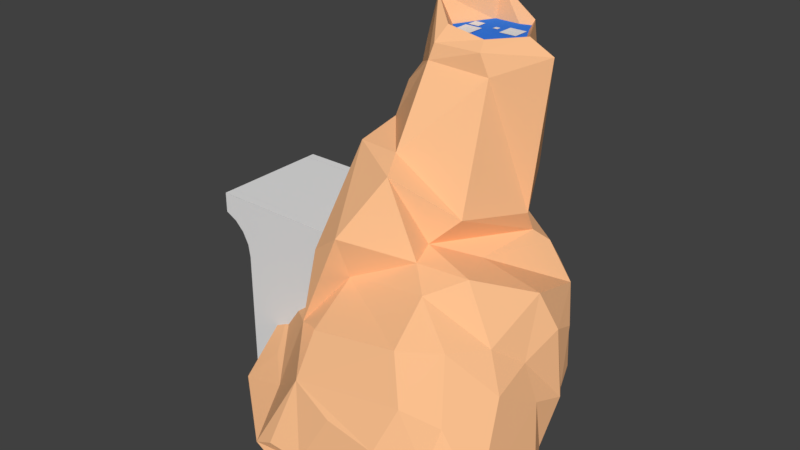 # Source: b2.blend  (saved by Blender 2.77.1; exported with 4.5.12 LTS)
import bpy
from mathutils import Matrix  # noqa: F401  (used for matrix-valued properties, if any)

bpy.ops.wm.read_factory_settings(use_empty=True)
scene = bpy.context.scene
scene.name = 'Scene'

# ---- collections
col_collection_1 = bpy.data.collections.new('Collection 1'); scene.collection.children.link(col_collection_1)

# ---- materials (node trees are filled in below, after node groups)
mat_water = bpy.data.materials.new('water')
mat_water.alpha_threshold = 0.0
mat_water.use_transparent_shadow = False
mat_water.diffuse_color = (0.04135, 0.2006, 0.8, 1.0)
mat_water.roughness = 0.5
mat_r = bpy.data.materials.new('r')
mat_r.alpha_threshold = 0.0
mat_r.use_transparent_shadow = False
mat_r.diffuse_color = (1.0, 0.5432, 0.2789, 1.0)
mat_r.roughness = 0.5
mat_r.specular_intensity = 0.0

# ---- material node trees

# ---- world
world_world = bpy.data.worlds.new('World'); scene.world = world_world
world_world.color = (0.05088, 0.05088, 0.05088)
world_world.use_sun_shadow = False
world_world.sun_shadow_jitter_overblur = 0.0
world_world.cycles.sampling_method = 'MANUAL'

# ---- meshes
me_plane = bpy.data.meshes.new('Plane')
me_plane.from_pydata([(-1.0, -1.0, 0.0), (1.0, -1.0, 0.0), (-1.0, 1.0, 0.0), (1.0, 1.0, 0.0)], [], [(0, 1, 3, 2)])
_uv = me_plane.uv_layers.new(name='UVMap')
_uv.uv.foreach_set('vector', [0.0001, 9.998e-05, 0.9999, 9.998e-05, 0.9999, 0.9999, 9.998e-05, 0.9999])
me_plane.use_remesh_preserve_volume = False
me_plane.use_remesh_preserve_attributes = False
me_plane.use_mirror_vertex_groups = False
me_plane.update()
me_cylinder_001 = bpy.data.meshes.new('Cylinder.001')
me_cylinder_001.from_pydata([(-0.1901, 0.4777, 1.548), (-0.1901, 0.4777, 2.158), (-0.1901, 0.325, 2.348), (-0.1901, 0.325, 1.548), (-0.1901, 0.1724, 2.414), (-0.1901, 0.1724, 1.548), (-0.1901, 0.01971, 2.348), (-0.1901, 0.01971, 1.548), (-0.1901, -0.1329, 2.158), (-0.1901, -0.1329, 1.548)], [], [(0, 3, 2, 1), (3, 5, 4, 2), (5, 7, 6, 4), (7, 9, 8, 6)])
me_cylinder_001.materials.append(None)
me_cylinder_001.use_remesh_preserve_volume = False
me_cylinder_001.use_remesh_preserve_attributes = False
me_cylinder_001.use_mirror_vertex_groups = False
me_cylinder_001.update()
me_circle = bpy.data.meshes.new('Circle')
me_circle.from_pydata([(0.2609, 1.455, 3.537), (0.02688, 0.8163, 3.537), (0.7866, 0.4952, 3.519), (1.167, 0.8368, 3.538), (0.8484, 1.434, 3.537), (0.5832, 0.9744, 3.537), (0.349, 0.5265, 3.537)], [], [(4, 5, 3), (2, 5, 1, 6), (0, 5, 4), (3, 5, 2), (1, 5, 0)])
me_circle.materials.append(mat_water)
me_circle.use_remesh_preserve_volume = False
me_circle.use_remesh_preserve_attributes = False
me_circle.use_mirror_vertex_groups = False
me_circle.update()
me_cube_003 = bpy.data.meshes.new('Cube.003')
me_cube_003.from_pydata([(-0.2575, 1.0, -1.018), (-0.2575, 1.0, 1.15), (2.284, 1.0, -1.018), (2.767, 1.0, 1.816), (2.572, 1.0, 1.716), (2.418, 1.0, 1.561), (2.318, 1.0, 1.366), (2.284, 1.0, 1.15), (2.767, 1.0, 2.149), (-0.2575, 1.0, 1.366), (-0.2575, 1.0, 1.561), (-0.2575, 1.0, 1.716), (-0.2575, 1.0, 2.149), (-0.2575, 1.0, 1.816), (2.318, 0.0, 1.366), (2.284, 0.0, -1.018), (2.284, 0.0, 1.15), (2.418, 0.0, 1.561), (2.767, 0.0, 2.149), (2.767, 0.0, 1.816), (2.572, 0.0, 1.716), (-0.2575, 0.0, 2.149), (2.284, 0.85, -1.018), (2.418, 0.85, 1.561), (-0.2575, 0.85, 2.149), (2.318, 0.85, 1.366), (2.284, 0.85, 1.15), (2.767, 0.85, 2.149), (2.767, 0.85, 1.816), (2.572, 0.85, 1.716)], [], [(0, 1, 7, 2), (8, 3, 13, 12), (11, 13, 3, 4), (11, 4, 5, 10), (10, 5, 6, 9), (6, 7, 1, 9), (27, 18, 19, 28), (28, 19, 20, 29), (23, 29, 20, 17), (25, 23, 17, 14), (26, 25, 14, 16), (22, 26, 16, 15), (18, 27, 24, 21), (2, 7, 26, 22), (7, 6, 25, 26), (6, 5, 23, 25), (5, 4, 29, 23), (3, 28, 29, 4), (8, 27, 28, 3)])
_uv = me_cube_003.uv_layers.new(name='UVMap')
_uv.uv.foreach_set('vector', [0.005935, 0.6325, 0.005935, 0.2035, 0.5063, 0.2035, 0.5063, 0.6325, 0.6028, 0.005935, 0.6013, 0.06993, 0.005935, 0.07188, 0.005935, 0.005935, 0.005935, 0.09153, 0.005935, 0.07188, 0.6013, 0.06993, 0.5643, 0.08958, 0.005935, 0.09153, 0.5643, 0.08958, 0.5332, 0.1221, 0.005935, 0.1221, 0.005935, 0.1221, 0.5332, 0.1221, 0.5135, 0.1607, 0.005935, 0.1607, 0.5135, 0.1607, 0.5063, 0.2035, 0.005935, 0.2035, 0.005935, 0.1607, 0.6459, 0.005935, 0.8103, 0.005935, 0.8103, 0.06932, 0.6459, 0.06932, 0.6459, 0.06932, 0.8103, 0.06932, 0.8103, 0.09886, 0.6459, 0.09886, 0.6459, 0.1367, 0.6459, 0.09886, 0.8103, 0.09886, 0.8103, 0.1367, 0.6459, 0.1792, 0.6459, 0.1367, 0.8103, 0.1367, 0.8103, 0.1792, 0.6459, 0.2222, 0.6459, 0.1792, 0.8103, 0.1792, 0.8103, 0.2222, 0.6459, 0.6345, 0.6459, 0.2222, 0.8103, 0.2222, 0.8103, 0.6345, 0.8298, 0.005935, 0.9941, 0.005935, 0.9941, 0.6043, 0.8298, 0.6043, 0.6186, 0.6345, 0.6186, 0.2222, 0.6459, 0.2222, 0.6459, 0.6345, 0.6186, 0.2222, 0.6186, 0.1792, 0.6459, 0.1792, 0.6459, 0.2222, 0.6186, 0.1792, 0.6186, 0.1367, 0.6459, 0.1367, 0.6459, 0.1792, 0.6186, 0.1367, 0.6186, 0.09886, 0.6459, 0.09886, 0.6459, 0.1367, 0.6186, 0.06932, 0.6459, 0.06932, 0.6459, 0.09886, 0.6186, 0.09886, 0.6186, 0.005935, 0.6459, 0.005935, 0.6459, 0.06932, 0.6186, 0.06932])
me_cube_003.use_remesh_preserve_volume = False
me_cube_003.use_remesh_preserve_attributes = False
me_cube_003.use_mirror_vertex_groups = False
me_cube_003.update()
me_cube_004 = bpy.data.meshes.new('Cube.004')
me_cube_004.from_pydata([(-2.52, 1.0, 2.149), (0.5043, 1.0, 2.149), (0.5043, 0.85, 2.149), (-2.52, 0.85, 2.149)], [], [(3, 2, 1, 0)])
_uv = me_cube_004.uv_layers.new(name='UVMap')
_uv.uv.foreach_set('vector', [0.008874, -0.0007536, 0.008878, 1.0, 1.011, 1.0, 1.011, -0.0007536])
me_cube_004.use_remesh_preserve_volume = False
me_cube_004.use_remesh_preserve_attributes = False
me_cube_004.use_mirror_vertex_groups = False
me_cube_004.update()
me_cylinder = bpy.data.meshes.new('Cylinder')
me_cylinder.from_pydata([(-0.8657, -1.07, -0.7332), (-1.041, -1.262, -0.3575), (-1.229, -0.8073, -0.4068), (-0.9575, -0.8833, -0.7332), (-0.3273, -1.545, -0.7332), (-0.7627, -1.042, -0.03993), (-1.149, -0.4901, -0.7332), (-0.1706, -1.963, -0.4363), (-1.104, -0.4363, 0.273), (-1.136, 0.07318, -0.3269), (-1.098, -0.05751, -0.7332), (-0.1043, -1.713, -0.7332), (-0.4214, -0.9427, 0.4835), (-0.4085, -1.362, -0.1374), (-1.017, 0.2823, -0.7332), (0.08818, -2.012, -0.4997), (-1.076, 0.1588, 0.6906), (-0.7629, 0.04346, 0.7013), (0.07307, -1.993, -0.3127), (-0.9261, 0.455, 0.2675), (-0.9434, 0.4133, -0.7332), (0.3751, -1.803, -0.7332), (0.0001945, -1.115, 0.6), (-0.4663, 0.02975, 0.9716), (0.2315, -1.724, 0.4067), (-0.8447, 0.5393, -0.7332), (0.4774, -1.974, -0.3498), (-0.7872, 0.3711, 0.8483), (-0.989, 0.584, 0.5907), (0.1526, -0.7865, 1.185), (-0.2723, -0.8622, 1.398), (0.7742, -1.842, 0.2297), (-0.5321, 1.01, 0.01624), (-0.5545, 0.954, -0.7332), (0.6192, -1.782, -0.7332), (1.121, -1.932, -0.323), (-0.64, 1.021, 0.6547), (0.2574, -1.46, 0.8955), (-0.5225, 0.7302, 1.508), (-0.2122, -0.1518, 2.455), (-0.2598, -0.1178, 2.177), (-0.2594, -0.1329, 2.158), (-0.3484, -0.1329, 1.548), (-0.3676, -0.04076, 1.548), (1.542, -1.655, 0.6138), (-0.07587, 1.009, -0.7332), (1.121, -1.773, -0.7332), (-0.9406, 0.6805, 0.8601), (-0.514, 1.075, 1.268), (0.1005, -0.9442, 1.681), (1.197, -0.8738, 1.386), (-0.3793, 0.01971, 1.548), (-0.4088, 0.1724, 1.548), (-0.4383, 0.325, 1.548), (-0.4678, 0.4777, 1.548), (-0.4337, 0.4777, 1.779), (0.4675, -0.5381, 2.351), (-0.2608, -0.01367, 2.307), (1.396, -1.882, 0.1661), (0.3656, 1.345, -0.01439), (0.2156, 1.221, -0.4242), (0.1637, 1.114, -0.7332), (1.41, -1.75, -0.7332), (1.72, -1.883, -0.3287), (0.03855, 1.416, 0.7349), (1.311, -1.442, 1.079), (-0.3281, 0.4777, 2.158), (-0.2672, 0.325, 2.348), (-0.2408, 0.1724, 2.414), (-0.251, 0.01971, 2.348), (-0.2122, 0.4045, 2.561), (1.865, -1.391, 0.3804), (0.8489, 1.136, -0.4995), (1.704, -1.746, -0.7332), (-0.3167, 1.393, 1.46), (0.8844, -0.5742, 1.524), (0.7815, -0.2515, 1.576), (1.843, -0.5723, 0.8787), (-0.3263, 0.7807, 2.291), (0.3162, -0.2261, 2.472), (1.825, -1.601, -0.02156), (1.107, 1.188, -0.0879), (0.591, 1.417, 0.3289), (1.104, 0.8222, -0.7332), (1.976, -1.586, -0.7332), (2.07, -1.582, -0.5898), (0.1121, 1.615, 1.089), (1.629, -1.05, 0.9771), (-0.3416, 1.354, 1.588), (-0.117, 0.512, 2.969), (2.315, -1.366, -0.298), (1.518, 0.9052, -0.4869), (1.395, 0.7166, -0.7332), (1.975, 0.7347, 0.06381), (2.02, -1.55, -0.7332), (0.8336, 1.722, 1.813), (1.208, 0.1367, 1.4), (1.483, -0.4898, 1.509), (1.033, -0.02218, 1.835), (-0.09067, 1.295, 2.249), (-0.241, 0.8989, 3.04), (0.3191, 0.286, 3.335), (2.084, -1.506, -0.1611), (2.147, -0.1446, 0.1404), (1.175, 1.424, 0.3598), (0.4519, 1.603, 1.139), (1.669, 0.5037, -0.4238), (1.44, 0.5495, -0.7332), (2.115, -1.476, -0.7332), (0.6436, 1.637, 1.367), (2.077, -0.7364, 0.5024), (1.4, 1.134, 1.271), (1.308, 0.7933, 1.705), (-0.2906, 1.048, 3.28), (2.425, -1.321, -0.5689), (2.143, -0.02274, -0.5075), (1.454, 1.297, 0.4021), (2.321, -1.318, -0.7332), (1.271, 0.9735, 1.425), (1.916, 0.1543, 1.23), (0.9884, 0.4235, 3.254), (1.504, 0.8084, 3.482), (0.9915, 1.417, 2.687), (-0.1349, 1.208, 2.58), (0.1942, 1.504, 2.848), (0.3645, 0.3275, 3.52), (2.358, -0.4191, -0.6383), (1.385, 1.401, 0.9219), (1.305, 1.215, 1.254), (1.93, 0.5068, -0.1071), (2.0, -0.1227, -0.7332), (2.179, 0.2714, -0.005535), (2.313, -0.9034, -0.7332), (2.014, -0.2036, 0.5998), (1.759, 1.036, 0.9092), (2.097, 0.2653, 0.8099), (-0.007602, 0.8695, 3.866), (2.301, -0.4447, -0.7332), (2.11, -0.2478, -0.7332), (2.037, 0.6026, 0.6683), (1.169, 0.8606, 3.616), (0.8897, 0.3986, 3.504), (0.8484, 1.44, 3.598), (0.2576, 1.518, 3.766), (0.3815, 0.5336, 3.673), (2.124, 0.3625, 0.03651), (0.4339, 1.399, 3.932), (0.3815, 0.5336, 3.282), (0.8051, 1.364, 3.37), (0.824, 0.5537, 3.59), (0.1608, 0.9184, 3.516), (0.824, 0.5537, 3.253), (0.9905, 0.8688, 3.389), (0.3845, 1.38, 3.519), (-0.1901, 0.4777, 1.548), (-0.1901, 0.4777, 2.158), (-0.1901, 0.325, 2.348), (-0.1901, 0.1724, 2.414), (-0.1901, 0.01971, 2.348), (-0.1901, -0.1329, 2.158), (-0.1901, -0.1329, 1.548)], [], [(0, 1, 2, 3), (0, 4, 7, 1), (3, 2, 6), (8, 2, 1, 5), (1, 7, 13, 5), (6, 2, 9, 10), (4, 11, 15, 7), (2, 8, 16, 9), (10, 9, 14), (13, 12, 8, 5), (7, 18, 24, 13), (14, 9, 19, 20), (7, 15, 26, 18), (16, 8, 12, 17), (9, 16, 28, 19), (12, 13, 24, 22), (17, 12, 23), (20, 19, 25), (26, 15, 11, 21), (12, 22, 29), (23, 27, 16, 17), (12, 30, 39, 40, 41, 42, 43, 23), (24, 18, 26, 31), (25, 19, 32, 33), (34, 35, 26, 21), (16, 27, 47, 28), (28, 36, 32, 19), (12, 29, 49, 30), (29, 22, 24, 37), (27, 23, 43, 51, 52, 53, 54, 55, 38), (24, 31, 58, 44), (33, 32, 45), (46, 35, 34), (24, 44, 65, 37), (29, 37, 65, 50), (38, 47, 27), (39, 30, 49, 56), (40, 39, 57), (36, 59, 60, 32), (45, 32, 60, 61), (62, 63, 35, 46), (58, 31, 26, 35), (47, 48, 36, 28), (47, 38, 48), (39, 56, 79, 70), (44, 58, 80, 71), (59, 36, 48, 64), (60, 72, 83, 61), (73, 63, 62), (35, 63, 80, 58), (48, 74, 86, 64), (44, 71, 87, 65), (75, 49, 29, 50), (56, 49, 75, 76), (50, 65, 87, 77), (78, 38, 55, 66, 67, 68, 69, 57, 39, 70), (59, 64, 86, 82), (72, 60, 59, 81), (84, 85, 63, 73), (50, 77, 97, 75), (56, 76, 98, 79), (38, 78, 99, 88), (70, 89, 100, 78), (88, 74, 48, 38), (70, 79, 101, 89), (71, 80, 102, 90), (59, 82, 104, 81), (83, 72, 91, 92), (94, 85, 84), (63, 85, 102, 80), (87, 71, 110, 77), (76, 75, 97, 96), (88, 95, 86, 74), (90, 103, 110, 71), (86, 105, 104, 82), (91, 72, 81, 93), (92, 91, 106, 107), (81, 104, 116, 93), (108, 85, 94), (95, 109, 105, 86), (96, 111, 118, 76), (97, 77, 119, 96), (79, 98, 120, 101), (98, 76, 118, 112), (88, 99, 95), (78, 100, 123, 99), (100, 89, 101, 113), (102, 85, 114, 90), (90, 114, 126, 103), (91, 93, 129, 106), (106, 115, 130, 107), (117, 114, 85, 108), (109, 95, 112, 118), (110, 103, 133, 77), (96, 119, 134, 111), (112, 121, 120, 98), (95, 99, 124, 122), (113, 124, 123, 100), (101, 125, 136, 113), (105, 127, 116, 104), (109, 128, 127, 105), (132, 114, 117), (109, 118, 111, 128), (121, 112, 95, 122), (99, 123, 124), (137, 126, 114, 132), (129, 131, 115, 106), (129, 93, 145, 131), (130, 115, 126, 138), (115, 131, 103, 126), (134, 93, 116, 127), (133, 135, 119, 77), (133, 103, 131, 135), (135, 139, 134, 119), (141, 125, 101, 120), (143, 124, 113, 136), (125, 144, 136), (138, 126, 137), (127, 128, 111, 134), (135, 131, 145, 139), (140, 121, 122, 142), (141, 120, 121, 140), (125, 141, 149, 144), (143, 142, 122, 124), (136, 146, 143), (144, 147, 150, 136), (145, 93, 134, 139), (142, 148, 152, 140), (140, 149, 141), (142, 143, 146), (136, 150, 153, 146), (144, 149, 151, 147), (148, 142, 146, 153), (140, 152, 151, 149), (151, 152, 150, 147), (152, 148, 153, 150), (66, 55, 54, 154, 155), (67, 66, 155, 156), (68, 67, 156, 157), (69, 68, 157, 158), (158, 159, 41, 40, 57, 69), (42, 41, 159, 160)])
me_cylinder.materials.append(mat_r)
me_cylinder.use_remesh_preserve_volume = False
me_cylinder.use_remesh_preserve_attributes = False
me_cylinder.use_mirror_vertex_groups = False
me_cylinder.update()

# ---- objects
ob_plane_003 = bpy.data.objects.new('Plane.003', me_plane)
ob_plane_002 = bpy.data.objects.new('Plane.002', me_plane)
ob_plane_001 = bpy.data.objects.new('Plane.001', me_plane)
ob_plane = bpy.data.objects.new('Plane', me_plane)
ob_cylinder_001 = bpy.data.objects.new('Cylinder.001', me_cylinder_001)
ob_circle = bpy.data.objects.new('Circle', me_circle)
ob_cube_001 = bpy.data.objects.new('Cube.001', me_cube_003)
ob_cube_002 = bpy.data.objects.new('Cube.002', me_cube_004)
ob_cylinder = bpy.data.objects.new('Cylinder', me_cylinder)

# ---- transforms, parenting, visibility, modifiers, constraints
ob_plane_003.location = (0.61, 1.075, 3.544)
ob_plane_003.scale = (0.02903, 0.02903, 0.02903)
ob_plane_003.lineart.crease_threshold = 0.0
ob_plane_002.location = (0.8173, 1.075, 3.544)
ob_plane_002.scale = (0.1035, 0.1035, 0.1035)
ob_plane_002.lineart.crease_threshold = 0.0
ob_plane_001.location = (0.3534, 1.075, 3.544)
ob_plane_001.scale = (0.06571, 0.06571, 0.06571)
ob_plane_001.lineart.crease_threshold = 0.0
ob_plane.location = (0.3852, 0.869, 3.544)
ob_plane.scale = (0.1073, 0.1073, 0.1073)
ob_plane.lineart.crease_threshold = 0.0
ob_cylinder_001.location = (0.0, 0.0, 0.0)
ob_cylinder_001.lineart.crease_threshold = 0.0
ob_circle.location = (0.0, 0.0, 0.0)
ob_circle.lineart.crease_threshold = 0.0
ob_cube_001.location = (0.1777, 0.0, 0.0)
ob_cube_001.rotation_euler = (0.0, -0.0, 3.142)
ob_cube_001.scale = (0.7202, 0.7202, 0.7202)
ob_cube_001.lineart.crease_threshold = 0.0
_m = ob_cube_001.modifiers.new('Mirror', 'MIRROR')
_m.use_axis = (False, True, False)
_m.use_clip = True
ob_cube_002.location = (0.0, 0.0, 0.0)
ob_cube_002.scale = (0.7202, 0.7202, 0.7202)
ob_cube_002.lineart.crease_threshold = 0.0
_m = ob_cube_002.modifiers.new('Mirror', 'MIRROR')
_m.use_axis = (False, True, False)
ob_cylinder.location = (0.0, 0.0, 0.0)
ob_cylinder.lineart.crease_threshold = 0.0

# ---- collection membership
col_collection_1.objects.link(ob_plane_003)
col_collection_1.objects.link(ob_plane_002)
col_collection_1.objects.link(ob_plane_001)
col_collection_1.objects.link(ob_plane)
col_collection_1.objects.link(ob_cylinder_001)
col_collection_1.objects.link(ob_circle)
col_collection_1.objects.link(ob_cube_001)
col_collection_1.objects.link(ob_cube_002)
col_collection_1.objects.link(ob_cylinder)

# ---- scene / render settings (as saved in the file)
scene.frame_start = 1; scene.frame_end = 250; scene.frame_set(1)
scene.render.engine = 'BLENDER_EEVEE_NEXT'
scene.render.resolution_percentage = 50
scene.render.dither_intensity = 0.0
scene.cycles.use_denoising = False
scene.cycles.samples = 128
scene.cycles.sampling_pattern = 'TABULATED_SOBOL'
scene.cycles.light_sampling_threshold = 0.0
scene.cycles.use_adaptive_sampling = False
scene.cycles.use_light_tree = False
scene.cycles.blur_glossy = 0.0
scene.cycles.sample_clamp_indirect = 0.0
scene.view_settings.view_transform = 'Standard'
bpy.context.view_layer.update()

# ---- added for rendering (the .blend has no active camera and no usable light): camera, sun
cam_auto = bpy.data.cameras.new('AutoCamera')
cam_auto.lens = 50.0
cam_auto.sensor_width = 36.0
cam_auto.clip_end = 1000.0
ob_auto_camera = bpy.data.objects.new('AutoCamera', cam_auto)
scene.collection.objects.link(ob_auto_camera)
ob_auto_camera.location = (7.08446, -8.28076, 7.02324)
ob_auto_camera.rotation_euler = (1.09748, -7.21219e-08, 0.694738)
scene.camera = ob_auto_camera
light_auto_sun = bpy.data.lights.new('AutoSun', 'SUN')
light_auto_sun.energy = 3.0
light_auto_sun.angle = 0.0523599
ob_auto_sun = bpy.data.objects.new('AutoSun', light_auto_sun)
scene.collection.objects.link(ob_auto_sun)
ob_auto_sun.rotation_euler = (0.872665, 0.174533, 0.523599)
bpy.context.view_layer.update()
